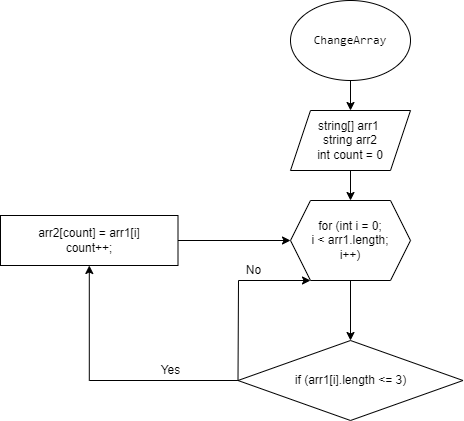

The diagram above was exported from draw.io. Its source (the exported page's mxGraphModel, read from the mxfile embedded in the PNG):
<mxGraphModel dx="1088" dy="477" grid="0" gridSize="10" guides="1" tooltips="1" connect="1" arrows="1" fold="1" page="1" pageScale="1" pageWidth="827" pageHeight="1169" math="0" shadow="0">
  <root>
    <mxCell id="0" />
    <mxCell id="1" parent="0" />
    <mxCell id="2" value="" style="edgeStyle=orthogonalEdgeStyle;rounded=0;orthogonalLoop=1;jettySize=auto;html=1;" edge="1" parent="1" target="4">
      <mxGeometry relative="1" as="geometry">
        <mxPoint x="390" y="70" as="sourcePoint" />
      </mxGeometry>
    </mxCell>
    <mxCell id="3" value="" style="edgeStyle=orthogonalEdgeStyle;rounded=0;orthogonalLoop=1;jettySize=auto;html=1;" edge="1" parent="1" source="4" target="6">
      <mxGeometry relative="1" as="geometry" />
    </mxCell>
    <mxCell id="4" value="string[] arr1&amp;nbsp;&lt;br&gt;string arr2&lt;br&gt;int count = 0" style="shape=parallelogram;perimeter=parallelogramPerimeter;whiteSpace=wrap;html=1;fixedSize=1;" vertex="1" parent="1">
      <mxGeometry x="330" y="120" width="120" height="60" as="geometry" />
    </mxCell>
    <mxCell id="5" value="" style="edgeStyle=orthogonalEdgeStyle;rounded=0;orthogonalLoop=1;jettySize=auto;html=1;" edge="1" parent="1" source="6" target="8">
      <mxGeometry relative="1" as="geometry" />
    </mxCell>
    <mxCell id="6" value="for (int i = 0;&lt;br&gt;i &amp;lt; arr1.length;&lt;br&gt;i++)" style="shape=hexagon;perimeter=hexagonPerimeter2;whiteSpace=wrap;html=1;fixedSize=1;" vertex="1" parent="1">
      <mxGeometry x="330" y="210" width="120" height="80" as="geometry" />
    </mxCell>
    <mxCell id="7" value="" style="edgeStyle=orthogonalEdgeStyle;rounded=0;orthogonalLoop=1;jettySize=auto;html=1;" edge="1" parent="1" source="8" target="10">
      <mxGeometry relative="1" as="geometry" />
    </mxCell>
    <mxCell id="8" value="if (arr1[i].length &amp;lt;= 3)" style="rhombus;whiteSpace=wrap;html=1;" vertex="1" parent="1">
      <mxGeometry x="277.5" y="350" width="225" height="80" as="geometry" />
    </mxCell>
    <mxCell id="9" value="" style="edgeStyle=orthogonalEdgeStyle;rounded=0;orthogonalLoop=1;jettySize=auto;html=1;" edge="1" parent="1" source="10" target="6">
      <mxGeometry relative="1" as="geometry" />
    </mxCell>
    <mxCell id="10" value="arr2[count] = arr1[i]&lt;br&gt;count++;" style="whiteSpace=wrap;html=1;" vertex="1" parent="1">
      <mxGeometry x="40" y="225" width="177.5" height="50" as="geometry" />
    </mxCell>
    <mxCell id="11" value="" style="endArrow=classic;html=1;rounded=0;exitX=0;exitY=0.5;exitDx=0;exitDy=0;" edge="1" parent="1" source="8">
      <mxGeometry width="50" height="50" relative="1" as="geometry">
        <mxPoint x="510" y="260" as="sourcePoint" />
        <mxPoint x="350" y="290" as="targetPoint" />
        <Array as="points">
          <mxPoint x="278" y="290" />
        </Array>
      </mxGeometry>
    </mxCell>
    <mxCell id="12" value="Yes" style="text;html=1;align=center;verticalAlign=middle;resizable=0;points=[];autosize=1;strokeColor=none;fillColor=none;" vertex="1" parent="1">
      <mxGeometry x="190" y="370" width="40" height="20" as="geometry" />
    </mxCell>
    <mxCell id="13" value="No" style="text;html=1;align=center;verticalAlign=middle;resizable=0;points=[];autosize=1;strokeColor=none;fillColor=none;" vertex="1" parent="1">
      <mxGeometry x="277.5" y="270" width="30" height="20" as="geometry" />
    </mxCell>
    <mxCell id="14" value="&lt;span style=&quot;font-family: &amp;#34;consolas&amp;#34; , &amp;#34;courier new&amp;#34; , monospace&quot;&gt;ChangeArray&lt;/span&gt;" style="ellipse;whiteSpace=wrap;html=1;labelBackgroundColor=#FFFFFF;fontSize=12;" vertex="1" parent="1">
      <mxGeometry x="330" y="10" width="120" height="80" as="geometry" />
    </mxCell>
  </root>
</mxGraphModel>